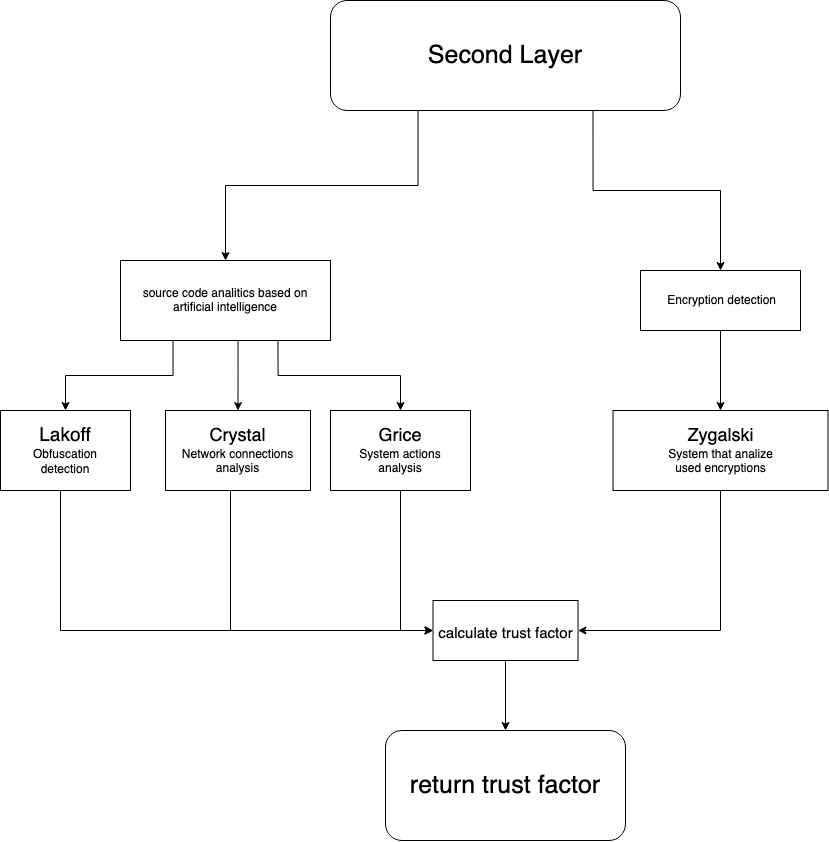

The diagram above was exported from draw.io. Its source (the exported page's mxGraphModel, read from the mxfile embedded in the PNG):
<mxGraphModel dx="1901" dy="683" grid="1" gridSize="10" guides="1" tooltips="1" connect="1" arrows="1" fold="1" page="1" pageScale="1" pageWidth="850" pageHeight="1100" math="0" shadow="0">
  <root>
    <mxCell id="0" />
    <mxCell id="1" parent="0" />
    <mxCell id="Jk5mXR6mfxerYWId3mud-3" style="edgeStyle=orthogonalEdgeStyle;rounded=0;orthogonalLoop=1;jettySize=auto;html=1;exitX=0.75;exitY=1;exitDx=0;exitDy=0;entryX=0.5;entryY=0;entryDx=0;entryDy=0;" parent="1" source="Jk5mXR6mfxerYWId3mud-1" target="Jk5mXR6mfxerYWId3mud-2" edge="1">
      <mxGeometry relative="1" as="geometry" />
    </mxCell>
    <mxCell id="Jk5mXR6mfxerYWId3mud-8" style="edgeStyle=orthogonalEdgeStyle;rounded=0;orthogonalLoop=1;jettySize=auto;html=1;exitX=0.25;exitY=1;exitDx=0;exitDy=0;entryX=0.5;entryY=0;entryDx=0;entryDy=0;fontSize=25;" parent="1" source="Jk5mXR6mfxerYWId3mud-1" target="Jk5mXR6mfxerYWId3mud-6" edge="1">
      <mxGeometry relative="1" as="geometry" />
    </mxCell>
    <mxCell id="Jk5mXR6mfxerYWId3mud-1" value="&lt;font style=&quot;font-size: 25px;&quot;&gt;Second Layer &lt;/font&gt;" style="rounded=1;whiteSpace=wrap;html=1;" parent="1" vertex="1">
      <mxGeometry x="240" y="80" width="350" height="110" as="geometry" />
    </mxCell>
    <mxCell id="Jk5mXR6mfxerYWId3mud-2" value="&amp;nbsp;Encryption detection" style="rounded=0;whiteSpace=wrap;html=1;" parent="1" vertex="1">
      <mxGeometry x="550" y="350" width="160" height="60" as="geometry" />
    </mxCell>
    <mxCell id="Jk5mXR6mfxerYWId3mud-13" style="edgeStyle=orthogonalEdgeStyle;rounded=0;orthogonalLoop=1;jettySize=auto;html=1;exitX=0.25;exitY=1;exitDx=0;exitDy=0;entryX=0.5;entryY=0;entryDx=0;entryDy=0;fontSize=12;" parent="1" source="Jk5mXR6mfxerYWId3mud-6" target="Jk5mXR6mfxerYWId3mud-12" edge="1">
      <mxGeometry relative="1" as="geometry" />
    </mxCell>
    <mxCell id="Jk5mXR6mfxerYWId3mud-15" style="edgeStyle=orthogonalEdgeStyle;rounded=0;orthogonalLoop=1;jettySize=auto;html=1;entryX=0.5;entryY=0;entryDx=0;entryDy=0;fontSize=12;" parent="1" source="Jk5mXR6mfxerYWId3mud-6" target="Jk5mXR6mfxerYWId3mud-14" edge="1">
      <mxGeometry relative="1" as="geometry">
        <Array as="points">
          <mxPoint x="148" y="455" />
        </Array>
      </mxGeometry>
    </mxCell>
    <mxCell id="Jk5mXR6mfxerYWId3mud-17" style="edgeStyle=orthogonalEdgeStyle;rounded=0;orthogonalLoop=1;jettySize=auto;html=1;exitX=0.75;exitY=1;exitDx=0;exitDy=0;entryX=0.5;entryY=0;entryDx=0;entryDy=0;fontSize=12;" parent="1" source="Jk5mXR6mfxerYWId3mud-6" target="Jk5mXR6mfxerYWId3mud-16" edge="1">
      <mxGeometry relative="1" as="geometry" />
    </mxCell>
    <mxCell id="Jk5mXR6mfxerYWId3mud-6" value="source code analitics based on artificial intelligence" style="rounded=0;whiteSpace=wrap;html=1;" parent="1" vertex="1">
      <mxGeometry x="30" y="340" width="210" height="80" as="geometry" />
    </mxCell>
    <mxCell id="Jk5mXR6mfxerYWId3mud-7" style="edgeStyle=orthogonalEdgeStyle;rounded=0;orthogonalLoop=1;jettySize=auto;html=1;exitX=0.5;exitY=1;exitDx=0;exitDy=0;fontSize=25;" parent="1" source="Jk5mXR6mfxerYWId3mud-6" target="Jk5mXR6mfxerYWId3mud-6" edge="1">
      <mxGeometry relative="1" as="geometry" />
    </mxCell>
    <mxCell id="Jk5mXR6mfxerYWId3mud-9" value="" style="endArrow=classic;html=1;rounded=0;fontSize=25;exitX=0.5;exitY=1;exitDx=0;exitDy=0;entryX=0.5;entryY=0;entryDx=0;entryDy=0;" parent="1" source="Jk5mXR6mfxerYWId3mud-2" target="mGzpkcXxKFDVNq_dN5Ge-1" edge="1">
      <mxGeometry width="50" height="50" relative="1" as="geometry">
        <mxPoint x="350" y="530" as="sourcePoint" />
        <mxPoint x="629.9999999999995" y="480" as="targetPoint" />
      </mxGeometry>
    </mxCell>
    <mxCell id="Jk5mXR6mfxerYWId3mud-27" style="edgeStyle=orthogonalEdgeStyle;rounded=0;orthogonalLoop=1;jettySize=auto;html=1;entryX=1;entryY=0.5;entryDx=0;entryDy=0;fontSize=15;exitX=0.5;exitY=1;exitDx=0;exitDy=0;" parent="1" source="mGzpkcXxKFDVNq_dN5Ge-1" target="Jk5mXR6mfxerYWId3mud-20" edge="1">
      <mxGeometry relative="1" as="geometry">
        <Array as="points">
          <mxPoint x="630" y="570" />
          <mxPoint x="630" y="710" />
        </Array>
        <mxPoint x="629.9411764705883" y="560.0000000000002" as="sourcePoint" />
      </mxGeometry>
    </mxCell>
    <mxCell id="Jk5mXR6mfxerYWId3mud-23" style="edgeStyle=orthogonalEdgeStyle;rounded=0;orthogonalLoop=1;jettySize=auto;html=1;entryX=0;entryY=0.5;entryDx=0;entryDy=0;fontSize=15;" parent="1" source="Jk5mXR6mfxerYWId3mud-12" target="Jk5mXR6mfxerYWId3mud-20" edge="1">
      <mxGeometry relative="1" as="geometry">
        <Array as="points">
          <mxPoint x="-30" y="710" />
        </Array>
      </mxGeometry>
    </mxCell>
    <mxCell id="Jk5mXR6mfxerYWId3mud-12" value="&lt;div style=&quot;font-size: 19px;&quot;&gt;&lt;font style=&quot;font-size: 19px;&quot;&gt;Lakoff&lt;/font&gt;&lt;/div&gt;&lt;div&gt;Obfuscation &lt;/div&gt;detection" style="rounded=0;whiteSpace=wrap;html=1;fontSize=12;" parent="1" vertex="1">
      <mxGeometry x="-90" y="490" width="130" height="80" as="geometry" />
    </mxCell>
    <mxCell id="Jk5mXR6mfxerYWId3mud-24" style="edgeStyle=orthogonalEdgeStyle;rounded=0;orthogonalLoop=1;jettySize=auto;html=1;entryX=0;entryY=0.5;entryDx=0;entryDy=0;fontSize=15;" parent="1" source="Jk5mXR6mfxerYWId3mud-14" target="Jk5mXR6mfxerYWId3mud-20" edge="1">
      <mxGeometry relative="1" as="geometry">
        <Array as="points">
          <mxPoint x="140" y="710" />
        </Array>
      </mxGeometry>
    </mxCell>
    <mxCell id="Jk5mXR6mfxerYWId3mud-14" value="&lt;div&gt;&lt;font style=&quot;font-size: 18px;&quot;&gt;Crystal&lt;/font&gt;&lt;/div&gt;&lt;div class=&quot;markup-eYLPri messageContent-2t3eCI&quot; id=&quot;message-content-1027258140078637156&quot;&gt;Network connections analysis &lt;span class=&quot;timestamp-p1Df1m&quot;&gt;&lt;time datetime=&quot;2022-10-05T16:37:39.793Z&quot; aria-label=&quot;Edytowano Dziś o 18:37&quot;&gt;&lt;/time&gt;&lt;/span&gt;&lt;/div&gt;" style="rounded=0;whiteSpace=wrap;html=1;fontSize=12;" parent="1" vertex="1">
      <mxGeometry x="75" y="490" width="145" height="80" as="geometry" />
    </mxCell>
    <mxCell id="Jk5mXR6mfxerYWId3mud-25" style="edgeStyle=orthogonalEdgeStyle;rounded=0;orthogonalLoop=1;jettySize=auto;html=1;fontSize=15;entryX=0;entryY=0.5;entryDx=0;entryDy=0;" parent="1" source="Jk5mXR6mfxerYWId3mud-16" target="Jk5mXR6mfxerYWId3mud-20" edge="1">
      <mxGeometry relative="1" as="geometry">
        <mxPoint x="340" y="780" as="targetPoint" />
        <Array as="points">
          <mxPoint x="310" y="710" />
        </Array>
      </mxGeometry>
    </mxCell>
    <mxCell id="Jk5mXR6mfxerYWId3mud-16" value="&lt;div&gt;&lt;font style=&quot;font-size: 18px;&quot;&gt;Grice&lt;/font&gt;&lt;div class=&quot;markup-eYLPri messageContent-2t3eCI&quot; id=&quot;message-content-1027258140078637156&quot;&gt;System actions&lt;br&gt; analysis &lt;span class=&quot;timestamp-p1Df1m&quot;&gt;&lt;time datetime=&quot;2022-10-05T16:37:39.793Z&quot; aria-label=&quot;Edytowano Dziś o 18:37&quot;&gt;&lt;/time&gt;&lt;/span&gt;&lt;/div&gt;&lt;/div&gt;" style="rounded=0;whiteSpace=wrap;html=1;fontSize=12;" parent="1" vertex="1">
      <mxGeometry x="240" y="490" width="140" height="80" as="geometry" />
    </mxCell>
    <mxCell id="Jk5mXR6mfxerYWId3mud-22" style="edgeStyle=orthogonalEdgeStyle;rounded=0;orthogonalLoop=1;jettySize=auto;html=1;entryX=0.5;entryY=0;entryDx=0;entryDy=0;fontSize=15;" parent="1" source="Jk5mXR6mfxerYWId3mud-20" target="Jk5mXR6mfxerYWId3mud-21" edge="1">
      <mxGeometry relative="1" as="geometry" />
    </mxCell>
    <mxCell id="Jk5mXR6mfxerYWId3mud-20" value="&lt;font style=&quot;font-size: 15px;&quot;&gt;calculate trust factor&lt;br&gt;&lt;/font&gt;" style="rounded=0;whiteSpace=wrap;html=1;fontSize=25;" parent="1" vertex="1">
      <mxGeometry x="342.5" y="680" width="145" height="60" as="geometry" />
    </mxCell>
    <mxCell id="Jk5mXR6mfxerYWId3mud-21" value="return trust factor" style="rounded=1;whiteSpace=wrap;html=1;fontSize=25;" parent="1" vertex="1">
      <mxGeometry x="295" y="810" width="240" height="110" as="geometry" />
    </mxCell>
    <mxCell id="mGzpkcXxKFDVNq_dN5Ge-1" value="&lt;div&gt;&lt;font style=&quot;font-size: 18px;&quot;&gt;Zygalski&lt;/font&gt;&lt;div class=&quot;markup-eYLPri messageContent-2t3eCI&quot; id=&quot;message-content-1027258140078637156&quot;&gt;System that analize&lt;br&gt; used encryptions&lt;br&gt;&lt;/div&gt;&lt;/div&gt;" style="rounded=0;whiteSpace=wrap;html=1;fontSize=12;" vertex="1" parent="1">
      <mxGeometry x="522.5" y="490" width="215" height="80" as="geometry" />
    </mxCell>
  </root>
</mxGraphModel>